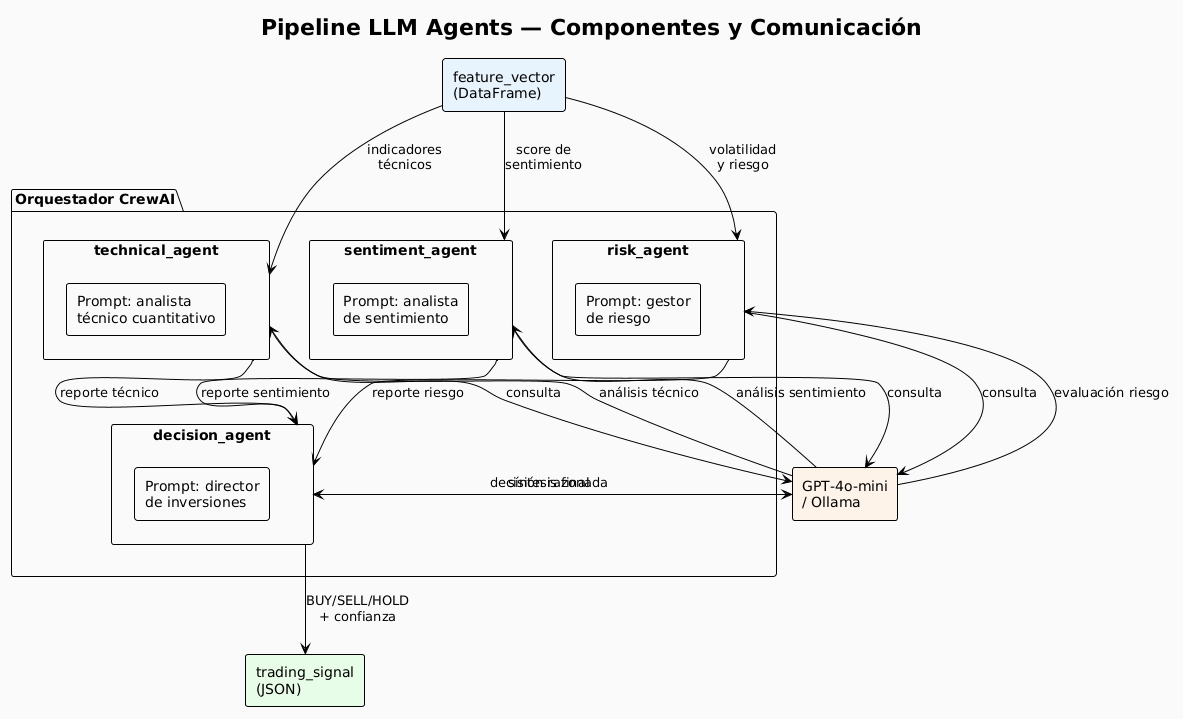

The diagram above was rendered by PlantUML. Its source (embedded in the PNG):
@startuml
!theme plain
skinparam backgroundColor #FAFAFA
skinparam defaultFontName Arial
skinparam componentStyle rectangle

title Pipeline LLM Agents — Componentes y Comunicación

component "feature_vector\n(DataFrame)" as FV #E8F4FD

package "Orquestador CrewAI" {
  component "technical_agent" as TA {
    [Prompt: analista\ntécnico cuantitativo]
  }
  component "sentiment_agent" as SA {
    [Prompt: analista\nde sentimiento]
  }
  component "risk_agent" as RA {
    [Prompt: gestor\nde riesgo]
  }
  component "decision_agent" as DA {
    [Prompt: director\nde inversiones]
  }
}

component "GPT-4o-mini\n/ Ollama" as LLM #FDF3E8

component "trading_signal\n(JSON)" as SIG #E8FDE8

FV --> TA : "indicadores\ntécnicos"
FV --> SA : "score de\nsentimiento"
FV --> RA : "volatilidad\ny riesgo"

TA --> LLM : "consulta"
SA --> LLM : "consulta"
RA --> LLM : "consulta"

LLM --> TA : "análisis técnico"
LLM --> SA : "análisis sentimiento"
LLM --> RA : "evaluación riesgo"

TA --> DA : "reporte técnico"
SA --> DA : "reporte sentimiento"
RA --> DA : "reporte riesgo"

DA --> LLM : "síntesis final"
LLM --> DA : "decisión razonada"
DA --> SIG : "BUY/SELL/HOLD\n+ confianza"
@enduml